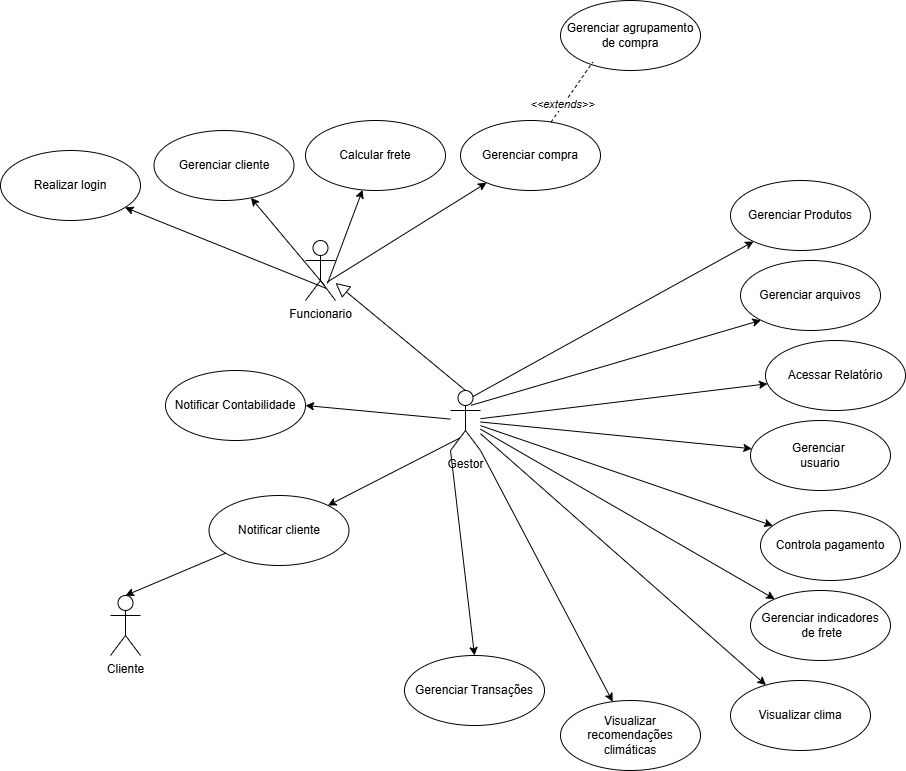

The diagram above was exported from draw.io. Its source (the exported page's mxGraphModel, read from the mxfile embedded in the PNG):
<mxGraphModel dx="1561" dy="563" grid="1" gridSize="10" guides="1" tooltips="1" connect="1" arrows="1" fold="1" page="1" pageScale="1" pageWidth="827" pageHeight="1169" background="#FFFFFF" math="0" shadow="0">
  <root>
    <mxCell id="0" />
    <mxCell id="1" parent="0" />
    <mxCell id="4" style="edgeStyle=none;html=1;exitX=0.7;exitY=0.8;exitDx=0;exitDy=0;exitPerimeter=0;" parent="1" source="2" target="3" edge="1">
      <mxGeometry relative="1" as="geometry" />
    </mxCell>
    <mxCell id="13" style="edgeStyle=none;html=1;exitX=0.633;exitY=0.75;exitDx=0;exitDy=0;exitPerimeter=0;" parent="1" source="2" target="12" edge="1">
      <mxGeometry relative="1" as="geometry" />
    </mxCell>
    <mxCell id="2" value="&lt;div&gt;Funcionario&lt;/div&gt;" style="shape=umlActor;html=1;verticalLabelPosition=bottom;verticalAlign=top;align=center;" parent="1" vertex="1">
      <mxGeometry x="175" y="260" width="30" height="60" as="geometry" />
    </mxCell>
    <mxCell id="3" value="Realizar login" style="ellipse;whiteSpace=wrap;html=1;" parent="1" vertex="1">
      <mxGeometry x="-130" y="170" width="140" height="70" as="geometry" />
    </mxCell>
    <mxCell id="11" style="edgeStyle=none;html=1;" parent="1" source="5" target="10" edge="1">
      <mxGeometry relative="1" as="geometry" />
    </mxCell>
    <mxCell id="15" style="edgeStyle=none;html=1;exitX=0.75;exitY=0.1;exitDx=0;exitDy=0;exitPerimeter=0;" parent="1" source="5" target="37" edge="1">
      <mxGeometry relative="1" as="geometry" />
    </mxCell>
    <mxCell id="17" style="edgeStyle=none;html=1;" parent="1" source="5" target="16" edge="1">
      <mxGeometry relative="1" as="geometry" />
    </mxCell>
    <mxCell id="19" style="edgeStyle=none;html=1;exitX=0.713;exitY=0.697;exitDx=0;exitDy=0;exitPerimeter=0;" parent="1" source="2" target="18" edge="1">
      <mxGeometry relative="1" as="geometry" />
    </mxCell>
    <mxCell id="21" style="edgeStyle=none;html=1;" parent="1" source="5" target="20" edge="1">
      <mxGeometry relative="1" as="geometry" />
    </mxCell>
    <mxCell id="23" style="edgeStyle=none;html=1;exitX=0.307;exitY=0.793;exitDx=0;exitDy=0;exitPerimeter=0;" parent="1" source="5" target="22" edge="1">
      <mxGeometry relative="1" as="geometry" />
    </mxCell>
    <mxCell id="27" style="edgeStyle=none;html=1;exitX=0.733;exitY=0.717;exitDx=0;exitDy=0;exitPerimeter=0;" parent="1" source="2" target="26" edge="1">
      <mxGeometry relative="1" as="geometry" />
    </mxCell>
    <mxCell id="30" style="edgeStyle=none;html=1;" parent="1" source="5" target="29" edge="1">
      <mxGeometry relative="1" as="geometry" />
    </mxCell>
    <mxCell id="32" style="edgeStyle=none;html=1;" parent="1" source="5" target="31" edge="1">
      <mxGeometry relative="1" as="geometry" />
    </mxCell>
    <mxCell id="5" value="&lt;div&gt;Gestor&lt;/div&gt;" style="shape=umlActor;html=1;verticalLabelPosition=bottom;verticalAlign=top;align=center;" parent="1" vertex="1">
      <mxGeometry x="320" y="410" width="30" height="60" as="geometry" />
    </mxCell>
    <mxCell id="8" value="" style="edgeStyle=none;html=1;endArrow=block;endFill=0;endSize=12;verticalAlign=bottom;exitX=0.5;exitY=0;exitDx=0;exitDy=0;exitPerimeter=0;" parent="1" source="5" target="2" edge="1">
      <mxGeometry width="160" relative="1" as="geometry">
        <mxPoint x="245" y="410" as="sourcePoint" />
        <mxPoint x="405" y="410" as="targetPoint" />
      </mxGeometry>
    </mxCell>
    <mxCell id="10" value="&lt;div&gt;Gerenciar&amp;nbsp;&lt;/div&gt;&lt;div&gt;usuario&lt;/div&gt;" style="ellipse;whiteSpace=wrap;html=1;" parent="1" vertex="1">
      <mxGeometry x="620" y="440" width="140" height="70" as="geometry" />
    </mxCell>
    <mxCell id="12" value="Gerenciar cliente" style="ellipse;whiteSpace=wrap;html=1;" parent="1" vertex="1">
      <mxGeometry x="23.5" y="150" width="140" height="70" as="geometry" />
    </mxCell>
    <mxCell id="14" value="Gerenciar arquivos" style="ellipse;whiteSpace=wrap;html=1;" parent="1" vertex="1">
      <mxGeometry x="610" y="280" width="140" height="70" as="geometry" />
    </mxCell>
    <mxCell id="16" value="Acessar Relatório" style="ellipse;whiteSpace=wrap;html=1;" parent="1" vertex="1">
      <mxGeometry x="635" y="360" width="140" height="70" as="geometry" />
    </mxCell>
    <mxCell id="18" value="Gerenciar compra" style="ellipse;whiteSpace=wrap;html=1;" parent="1" vertex="1">
      <mxGeometry x="330" y="140" width="140" height="70" as="geometry" />
    </mxCell>
    <mxCell id="20" value="Controla pagamento" style="ellipse;whiteSpace=wrap;html=1;" parent="1" vertex="1">
      <mxGeometry x="630" y="530" width="140" height="70" as="geometry" />
    </mxCell>
    <mxCell id="22" value="Notificar cliente" style="ellipse;whiteSpace=wrap;html=1;" parent="1" vertex="1">
      <mxGeometry x="78.5" y="515" width="140" height="70" as="geometry" />
    </mxCell>
    <mxCell id="24" value="Cliente" style="shape=umlActor;html=1;verticalLabelPosition=bottom;verticalAlign=top;align=center;" parent="1" vertex="1">
      <mxGeometry x="-20" y="615" width="30" height="60" as="geometry" />
    </mxCell>
    <mxCell id="25" style="edgeStyle=none;html=1;entryX=0.5;entryY=0;entryDx=0;entryDy=0;entryPerimeter=0;" parent="1" source="22" target="24" edge="1">
      <mxGeometry relative="1" as="geometry">
        <mxPoint x="191" y="660" as="targetPoint" />
      </mxGeometry>
    </mxCell>
    <mxCell id="26" value="Calcular frete" style="ellipse;whiteSpace=wrap;html=1;" parent="1" vertex="1">
      <mxGeometry x="175" y="140" width="140" height="70" as="geometry" />
    </mxCell>
    <mxCell id="29" value="Visualizar clima" style="ellipse;whiteSpace=wrap;html=1;" parent="1" vertex="1">
      <mxGeometry x="600" y="700" width="140" height="70" as="geometry" />
    </mxCell>
    <mxCell id="31" value="Gerenciar indicadores&lt;div&gt;&amp;nbsp;de frete&lt;/div&gt;" style="ellipse;whiteSpace=wrap;html=1;" parent="1" vertex="1">
      <mxGeometry x="620" y="610" width="140" height="70" as="geometry" />
    </mxCell>
    <mxCell id="34" value="Visualizar recomendações climáticas" style="ellipse;whiteSpace=wrap;html=1;" vertex="1" parent="1">
      <mxGeometry x="430" y="720" width="140" height="70" as="geometry" />
    </mxCell>
    <mxCell id="35" style="edgeStyle=none;html=1;exitX=1;exitY=1;exitDx=0;exitDy=0;exitPerimeter=0;" edge="1" parent="1" source="5" target="34">
      <mxGeometry relative="1" as="geometry">
        <mxPoint x="257.5" y="490" as="sourcePoint" />
        <mxPoint x="542.5" y="742" as="targetPoint" />
      </mxGeometry>
    </mxCell>
    <mxCell id="36" style="edgeStyle=none;html=1;entryX=0;entryY=1;entryDx=0;entryDy=0;exitX=0.687;exitY=0.247;exitDx=0;exitDy=0;exitPerimeter=0;" edge="1" parent="1" source="5" target="14">
      <mxGeometry relative="1" as="geometry">
        <mxPoint x="360" y="445" as="sourcePoint" />
        <mxPoint x="633" y="346" as="targetPoint" />
      </mxGeometry>
    </mxCell>
    <mxCell id="37" value="Gerenciar Produtos" style="ellipse;whiteSpace=wrap;html=1;" vertex="1" parent="1">
      <mxGeometry x="600" y="200" width="140" height="70" as="geometry" />
    </mxCell>
    <mxCell id="38" value="Gerenciar agrupamento de compra" style="ellipse;whiteSpace=wrap;html=1;" vertex="1" parent="1">
      <mxGeometry x="430" y="20" width="140" height="70" as="geometry" />
    </mxCell>
    <mxCell id="39" value="" style="endArrow=none;dashed=1;html=1;entryX=0.23;entryY=0.88;entryDx=0;entryDy=0;entryPerimeter=0;exitX=0.647;exitY=0.023;exitDx=0;exitDy=0;exitPerimeter=0;" edge="1" parent="1" source="18" target="38">
      <mxGeometry width="50" height="50" relative="1" as="geometry">
        <mxPoint x="410" y="140" as="sourcePoint" />
        <mxPoint x="460" y="90" as="targetPoint" />
      </mxGeometry>
    </mxCell>
    <mxCell id="40" value="&lt;i&gt;&amp;lt;&amp;lt;extends&amp;gt;&amp;gt;&lt;/i&gt;" style="edgeLabel;html=1;align=center;verticalAlign=middle;resizable=0;points=[];" vertex="1" connectable="0" parent="39">
      <mxGeometry x="-0.4286" y="1" relative="1" as="geometry">
        <mxPoint as="offset" />
      </mxGeometry>
    </mxCell>
    <mxCell id="41" style="edgeStyle=none;html=1;entryX=0.5;entryY=0;entryDx=0;entryDy=0;exitX=0;exitY=1;exitDx=0;exitDy=0;exitPerimeter=0;" edge="1" parent="1" source="5" target="42">
      <mxGeometry relative="1" as="geometry">
        <mxPoint x="280" y="510" as="sourcePoint" />
        <mxPoint x="350" y="670" as="targetPoint" />
      </mxGeometry>
    </mxCell>
    <mxCell id="42" value="Gerenciar Transações" style="ellipse;whiteSpace=wrap;html=1;" vertex="1" parent="1">
      <mxGeometry x="274" y="675" width="140" height="70" as="geometry" />
    </mxCell>
    <mxCell id="43" value="Notificar Contabilidade" style="ellipse;whiteSpace=wrap;html=1;" vertex="1" parent="1">
      <mxGeometry x="35" y="390" width="140" height="70" as="geometry" />
    </mxCell>
    <mxCell id="44" style="edgeStyle=none;html=1;entryX=1;entryY=0.5;entryDx=0;entryDy=0;" edge="1" parent="1" source="5" target="43">
      <mxGeometry relative="1" as="geometry">
        <mxPoint x="218.5" y="372.5" as="sourcePoint" />
        <mxPoint x="242.5" y="577.5" as="targetPoint" />
      </mxGeometry>
    </mxCell>
  </root>
</mxGraphModel>